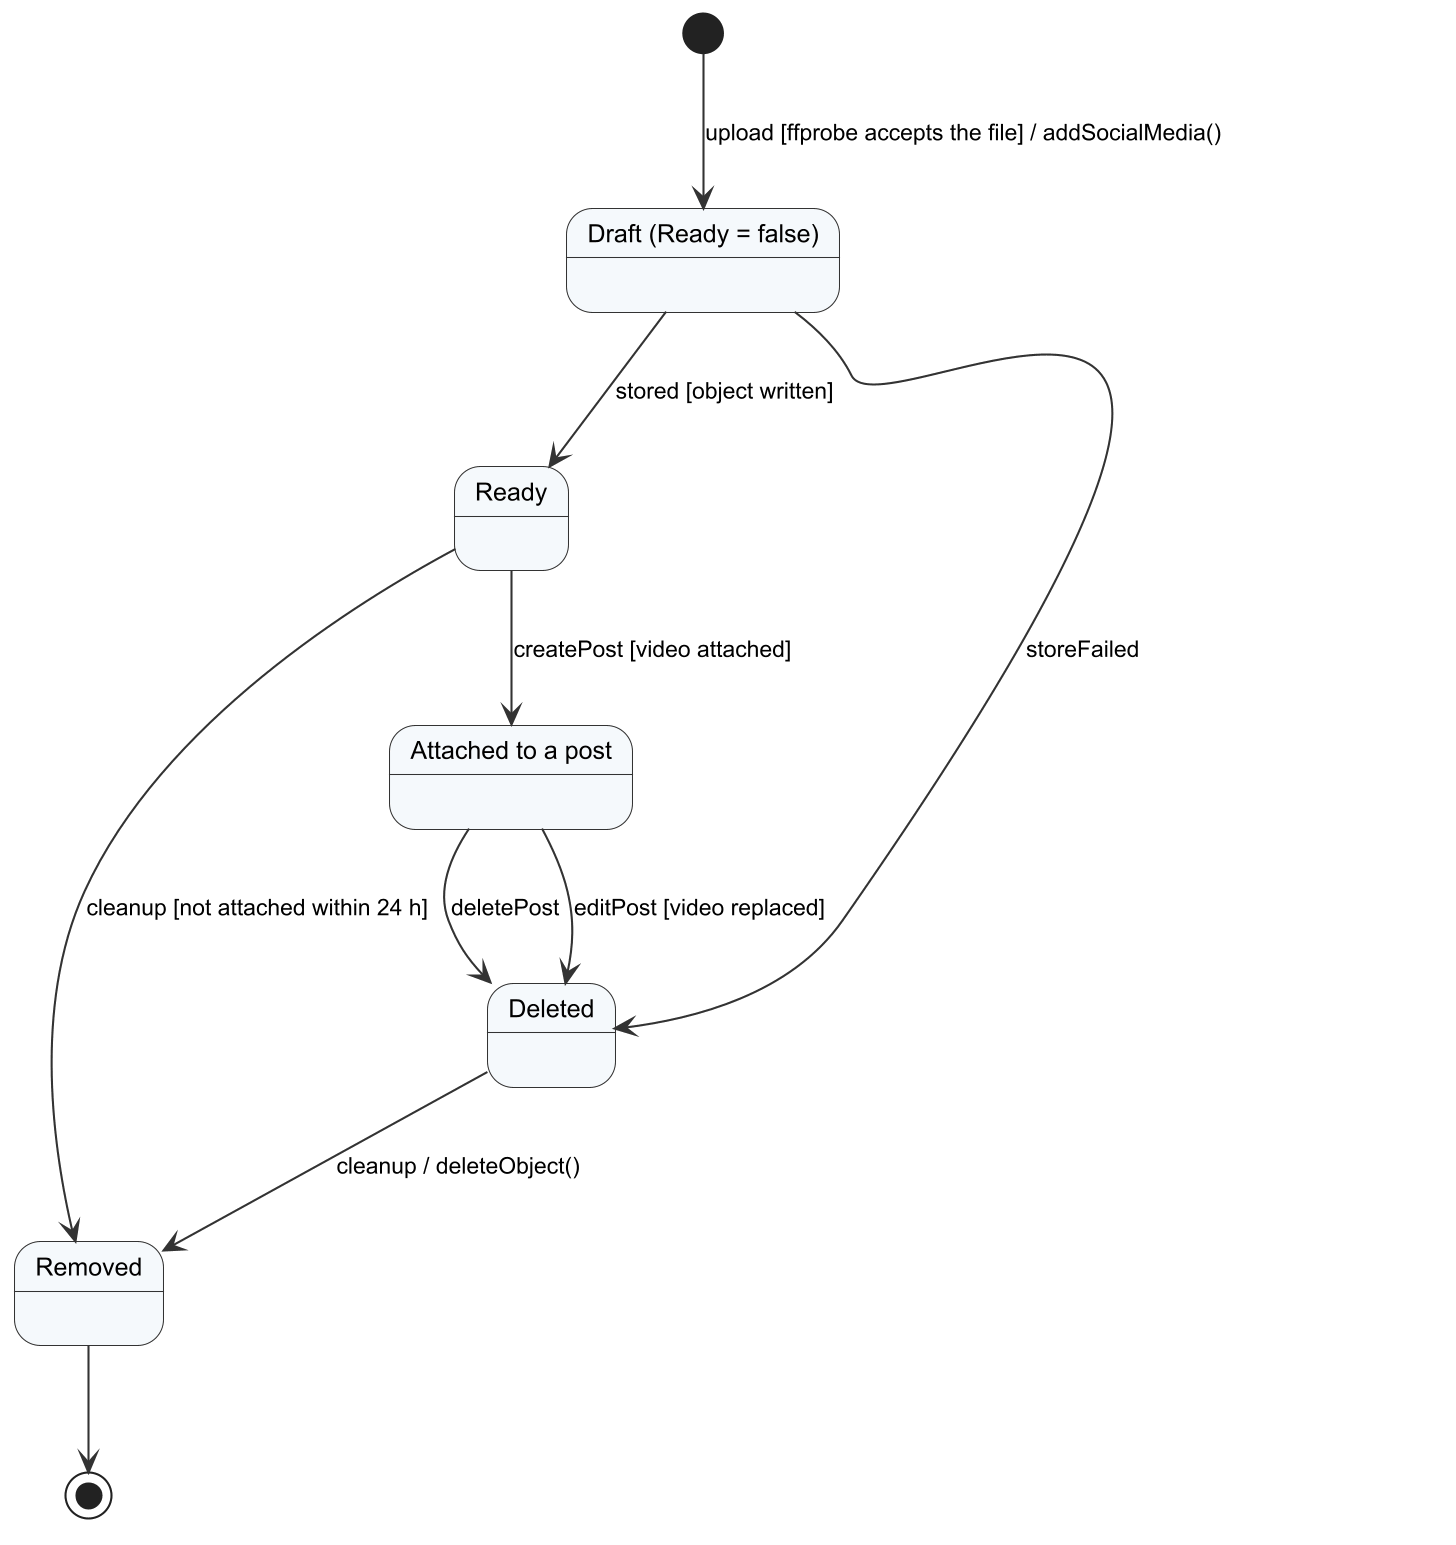

The diagram above was rendered by PlantUML. Its source (embedded in the PNG):
@startuml r4_sm_media
!include _style.iuml
state "Draft (Ready = false)" as Draft
state "Ready" as Ready
state "Attached to a post" as Attached
state "Deleted" as Deleted
[*] --> Draft : upload [ffprobe accepts the file] / addSocialMedia()
Draft --> Ready : stored [object written]
Draft --> Deleted : storeFailed
Ready --> Attached : createPost [video attached]
Ready --> Removed : cleanup [not attached within 24 h]
Attached --> Deleted : deletePost
Attached --> Deleted : editPost [video replaced]
Deleted --> Removed : cleanup / deleteObject()
Removed --> [*]
@enduml